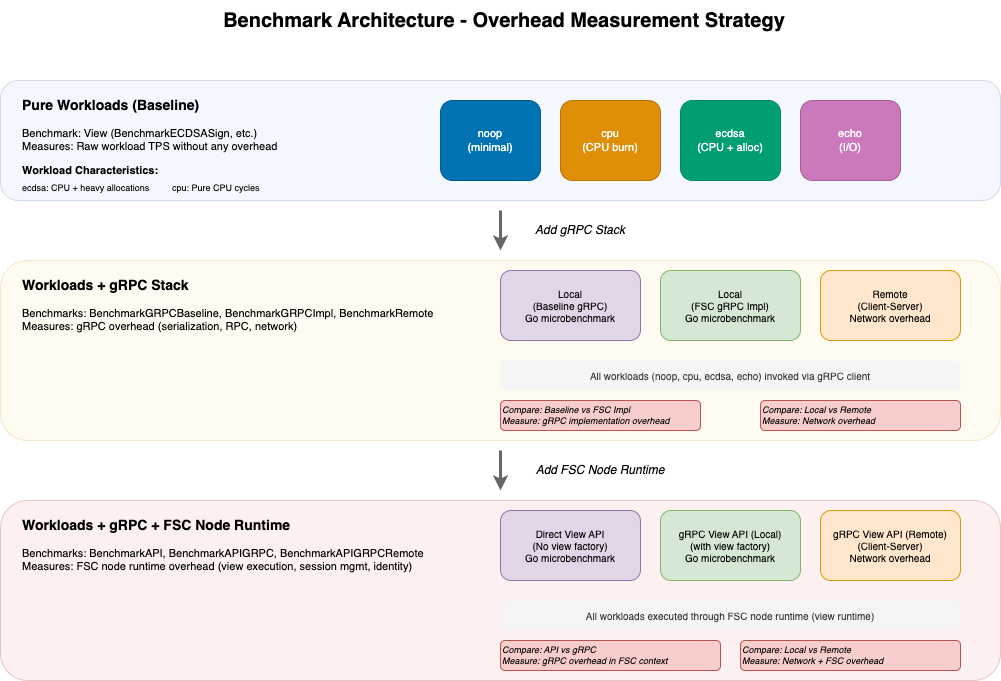

The diagram above was exported from draw.io. Its source (the exported page's mxGraphModel, read from the mxfile embedded in the PNG):
<mxGraphModel dx="1185" dy="685" grid="1" gridSize="10" guides="1" tooltips="1" connect="1" arrows="1" fold="1" page="1" pageScale="1" pageWidth="1169" pageHeight="827" math="0" shadow="0">
  <root>
    <mxCell id="0" />
    <mxCell id="1" parent="0" />
    <mxCell id="title" value="Benchmark Architecture - Overhead Measurement Strategy" style="text;html=1;strokeColor=none;fillColor=none;align=center;verticalAlign=middle;whiteSpace=wrap;rounded=0;fontSize=20;fontStyle=1" parent="1" vertex="1">
      <mxGeometry x="284" y="20" width="600" height="40" as="geometry" />
    </mxCell>
    <mxCell id="layer0-bg" value="" style="rounded=1;whiteSpace=wrap;html=1;fillColor=#dae8fc;strokeColor=#6c8ebf;opacity=30;" parent="1" vertex="1">
      <mxGeometry x="80" y="100" width="1000" height="120" as="geometry" />
    </mxCell>
    <mxCell id="legend-ecdsa" value="ecdsa: CPU + heavy allocations" style="text;html=1;strokeColor=none;fillColor=none;align=left;verticalAlign=middle;whiteSpace=wrap;rounded=0;fontSize=9;" parent="layer0-bg" vertex="1">
      <mxGeometry x="20" y="100" width="180" height="15" as="geometry" />
    </mxCell>
    <mxCell id="layer0-title" value="Pure Workloads (Baseline)" style="text;html=1;strokeColor=none;fillColor=none;align=left;verticalAlign=middle;whiteSpace=wrap;rounded=0;fontSize=14;fontStyle=1" parent="1" vertex="1">
      <mxGeometry x="100" y="110" width="300" height="30" as="geometry" />
    </mxCell>
    <mxCell id="layer0-desc" value="Benchmark: View (BenchmarkECDSASign, etc.)&#10;Measures: Raw workload TPS without any overhead" style="text;html=1;strokeColor=none;fillColor=none;align=left;verticalAlign=top;whiteSpace=wrap;rounded=0;fontSize=11;" parent="1" vertex="1">
      <mxGeometry x="100" y="140" width="350" height="40" as="geometry" />
    </mxCell>
    <mxCell id="wl-noop" value="noop&#10;(minimal)" style="rounded=1;whiteSpace=wrap;html=1;fillColor=#0173B2;strokeColor=#005a8c;fontColor=#ffffff;fontSize=11;" parent="1" vertex="1">
      <mxGeometry x="520" y="120" width="100" height="80" as="geometry" />
    </mxCell>
    <mxCell id="wl-cpu" value="cpu&#10;(CPU burn)" style="rounded=1;whiteSpace=wrap;html=1;fillColor=#DE8F05;strokeColor=#b87503;fontColor=#ffffff;fontSize=11;" parent="1" vertex="1">
      <mxGeometry x="640" y="120" width="100" height="80" as="geometry" />
    </mxCell>
    <mxCell id="wl-ecdsa" value="ecdsa&#10;(CPU + alloc)" style="rounded=1;whiteSpace=wrap;html=1;fillColor=#029E73;strokeColor=#028a5f;fontColor=#ffffff;fontSize=11;" parent="1" vertex="1">
      <mxGeometry x="760" y="120" width="100" height="80" as="geometry" />
    </mxCell>
    <mxCell id="wl-echo" value="echo&#10;(I/O)" style="rounded=1;whiteSpace=wrap;html=1;fillColor=#CC78BC;strokeColor=#a3609a;fontColor=#ffffff;fontSize=11;" parent="1" vertex="1">
      <mxGeometry x="880" y="120" width="100" height="80" as="geometry" />
    </mxCell>
    <mxCell id="arrow1" value="" style="endArrow=classic;html=1;rounded=0;strokeWidth=3;strokeColor=#666666;" parent="1" edge="1">
      <mxGeometry width="50" height="50" relative="1" as="geometry">
        <mxPoint x="580" y="230" as="sourcePoint" />
        <mxPoint x="580" y="270" as="targetPoint" />
      </mxGeometry>
    </mxCell>
    <mxCell id="arrow1-label" value="Add gRPC Stack" style="text;html=1;strokeColor=none;fillColor=none;align=center;verticalAlign=middle;whiteSpace=wrap;rounded=0;fontSize=12;fontStyle=2" parent="1" vertex="1">
      <mxGeometry x="600" y="235" width="120" height="30" as="geometry" />
    </mxCell>
    <mxCell id="layer1-bg" value="" style="rounded=1;whiteSpace=wrap;html=1;fillColor=#fff2cc;strokeColor=#d6b656;opacity=30;" parent="1" vertex="1">
      <mxGeometry x="80" y="280" width="1000" height="180" as="geometry" />
    </mxCell>
    <mxCell id="layer1-title" value="Workloads + gRPC Stack" style="text;html=1;strokeColor=none;fillColor=none;align=left;verticalAlign=middle;whiteSpace=wrap;rounded=0;fontSize=14;fontStyle=1" parent="1" vertex="1">
      <mxGeometry x="100" y="290" width="300" height="30" as="geometry" />
    </mxCell>
    <mxCell id="layer1-desc" value="Benchmarks: BenchmarkGRPCBaseline, BenchmarkGRPCImpl, BenchmarkRemote&#10;Measures: gRPC overhead (serialization, RPC, network)" style="text;html=1;strokeColor=none;fillColor=none;align=left;verticalAlign=top;whiteSpace=wrap;rounded=0;fontSize=11;" parent="1" vertex="1">
      <mxGeometry x="100" y="320" width="450" height="40" as="geometry" />
    </mxCell>
    <mxCell id="grpc-local-baseline" value="Local&#10;(Baseline gRPC)&#10;Go microbenchmark" style="rounded=1;whiteSpace=wrap;html=1;fillColor=#e1d5e7;strokeColor=#9673a6;fontSize=10;" parent="1" vertex="1">
      <mxGeometry x="580" y="290" width="140" height="70" as="geometry" />
    </mxCell>
    <mxCell id="grpc-local-impl" value="Local&#10;(FSC gRPC Impl)&#10;Go microbenchmark" style="rounded=1;whiteSpace=wrap;html=1;fillColor=#d5e8d4;strokeColor=#82b366;fontSize=10;" parent="1" vertex="1">
      <mxGeometry x="740" y="290" width="140" height="70" as="geometry" />
    </mxCell>
    <mxCell id="grpc-remote" value="Remote&#10;(Client-Server)&#10;Network overhead" style="rounded=1;whiteSpace=wrap;html=1;fillColor=#ffe6cc;strokeColor=#d79b00;fontSize=10;" parent="1" vertex="1">
      <mxGeometry x="900" y="290" width="140" height="70" as="geometry" />
    </mxCell>
    <mxCell id="grpc-workloads" value="All workloads (noop, cpu, ecdsa, echo) invoked via gRPC client" style="text;html=1;strokeColor=none;fillColor=#f5f5f5;align=center;verticalAlign=middle;whiteSpace=wrap;rounded=1;fontSize=10;fontColor=#333333;" parent="1" vertex="1">
      <mxGeometry x="580" y="380" width="460" height="30" as="geometry" />
    </mxCell>
    <mxCell id="grpc-compare" value="Compare: Baseline vs FSC Impl&#10;Measure: gRPC implementation overhead" style="text;html=1;strokeColor=#b85450;fillColor=#f8cecc;align=left;verticalAlign=middle;whiteSpace=wrap;rounded=1;fontSize=9;fontStyle=2" parent="1" vertex="1">
      <mxGeometry x="580" y="420" width="200" height="30" as="geometry" />
    </mxCell>
    <mxCell id="grpc-compare2" value="Compare: Local vs Remote&#10;Measure: Network overhead" style="text;html=1;strokeColor=#b85450;fillColor=#f8cecc;align=left;verticalAlign=middle;whiteSpace=wrap;rounded=1;fontSize=9;fontStyle=2" parent="1" vertex="1">
      <mxGeometry x="840" y="420" width="200" height="30" as="geometry" />
    </mxCell>
    <mxCell id="arrow2" value="" style="endArrow=classic;html=1;rounded=0;strokeWidth=3;strokeColor=#666666;" parent="1" edge="1">
      <mxGeometry width="50" height="50" relative="1" as="geometry">
        <mxPoint x="580" y="470" as="sourcePoint" />
        <mxPoint x="580" y="510" as="targetPoint" />
      </mxGeometry>
    </mxCell>
    <mxCell id="arrow2-label" value="Add FSC Node Runtime" style="text;html=1;strokeColor=none;fillColor=none;align=center;verticalAlign=middle;whiteSpace=wrap;rounded=0;fontSize=12;fontStyle=2" parent="1" vertex="1">
      <mxGeometry x="600" y="475" width="160" height="30" as="geometry" />
    </mxCell>
    <mxCell id="layer2-bg" value="" style="rounded=1;whiteSpace=wrap;html=1;fillColor=#f8cecc;strokeColor=#b85450;opacity=30;" parent="1" vertex="1">
      <mxGeometry x="80" y="520" width="1000" height="180" as="geometry" />
    </mxCell>
    <mxCell id="layer2-title" value="Workloads + gRPC + FSC Node Runtime" style="text;html=1;strokeColor=none;fillColor=none;align=left;verticalAlign=middle;whiteSpace=wrap;rounded=0;fontSize=14;fontStyle=1" parent="1" vertex="1">
      <mxGeometry x="100" y="530" width="400" height="30" as="geometry" />
    </mxCell>
    <mxCell id="layer2-desc" value="Benchmarks: BenchmarkAPI, BenchmarkAPIGRPC, BenchmarkAPIGRPCRemote&#10;Measures: FSC node runtime overhead (view execution, session mgmt, identity)" style="text;html=1;strokeColor=none;fillColor=none;align=left;verticalAlign=top;whiteSpace=wrap;rounded=0;fontSize=11;" parent="1" vertex="1">
      <mxGeometry x="100" y="560" width="550" height="40" as="geometry" />
    </mxCell>
    <mxCell id="node-api" value="Direct View API&lt;br&gt;(No view factory)&lt;br&gt;Go microbenchmark" style="rounded=1;whiteSpace=wrap;html=1;fillColor=#e1d5e7;strokeColor=#9673a6;fontSize=10;" parent="1" vertex="1">
      <mxGeometry x="580" y="530" width="140" height="70" as="geometry" />
    </mxCell>
    <mxCell id="node-grpc-local" value="gRPC View API (Local)&lt;br&gt;(with view factory)&lt;br&gt;Go microbenchmark" style="rounded=1;whiteSpace=wrap;html=1;fillColor=#d5e8d4;strokeColor=#82b366;fontSize=10;" parent="1" vertex="1">
      <mxGeometry x="740" y="530" width="140" height="70" as="geometry" />
    </mxCell>
    <mxCell id="node-grpc-remote" value="gRPC View API (Remote)&lt;br&gt;(Client-Server)&lt;br&gt;Network overhead" style="rounded=1;whiteSpace=wrap;html=1;fillColor=#ffe6cc;strokeColor=#d79b00;fontSize=10;" parent="1" vertex="1">
      <mxGeometry x="900" y="530" width="140" height="70" as="geometry" />
    </mxCell>
    <mxCell id="node-workloads" value="All workloads executed through FSC node runtime (view runtime)" style="text;html=1;strokeColor=none;fillColor=#f5f5f5;align=center;verticalAlign=middle;whiteSpace=wrap;rounded=1;fontSize=10;fontColor=#333333;" parent="1" vertex="1">
      <mxGeometry x="580" y="620" width="460" height="30" as="geometry" />
    </mxCell>
    <mxCell id="node-compare" value="Compare: API vs gRPC&#10;Measure: gRPC overhead in FSC context" style="text;html=1;strokeColor=#b85450;fillColor=#f8cecc;align=left;verticalAlign=middle;whiteSpace=wrap;rounded=1;fontSize=9;fontStyle=2" parent="1" vertex="1">
      <mxGeometry x="580" y="660" width="220" height="30" as="geometry" />
    </mxCell>
    <mxCell id="node-compare2" value="Compare: Local vs Remote&#10;Measure: Network + FSC overhead" style="text;html=1;strokeColor=#b85450;fillColor=#f8cecc;align=left;verticalAlign=middle;whiteSpace=wrap;rounded=1;fontSize=9;fontStyle=2" parent="1" vertex="1">
      <mxGeometry x="820" y="660" width="220" height="30" as="geometry" />
    </mxCell>
    <mxCell id="legend-title" value="Workload Characteristics:" style="text;html=1;strokeColor=none;fillColor=none;align=left;verticalAlign=middle;whiteSpace=wrap;rounded=0;fontSize=11;fontStyle=1" parent="1" vertex="1">
      <mxGeometry x="100" y="180" width="180" height="20" as="geometry" />
    </mxCell>
    <mxCell id="legend-cpu" value="cpu: Pure CPU cycles" style="text;html=1;strokeColor=none;fillColor=none;align=left;verticalAlign=middle;whiteSpace=wrap;rounded=0;fontSize=9;" parent="1" vertex="1">
      <mxGeometry x="250" y="200" width="150" height="15" as="geometry" />
    </mxCell>
  </root>
</mxGraphModel>